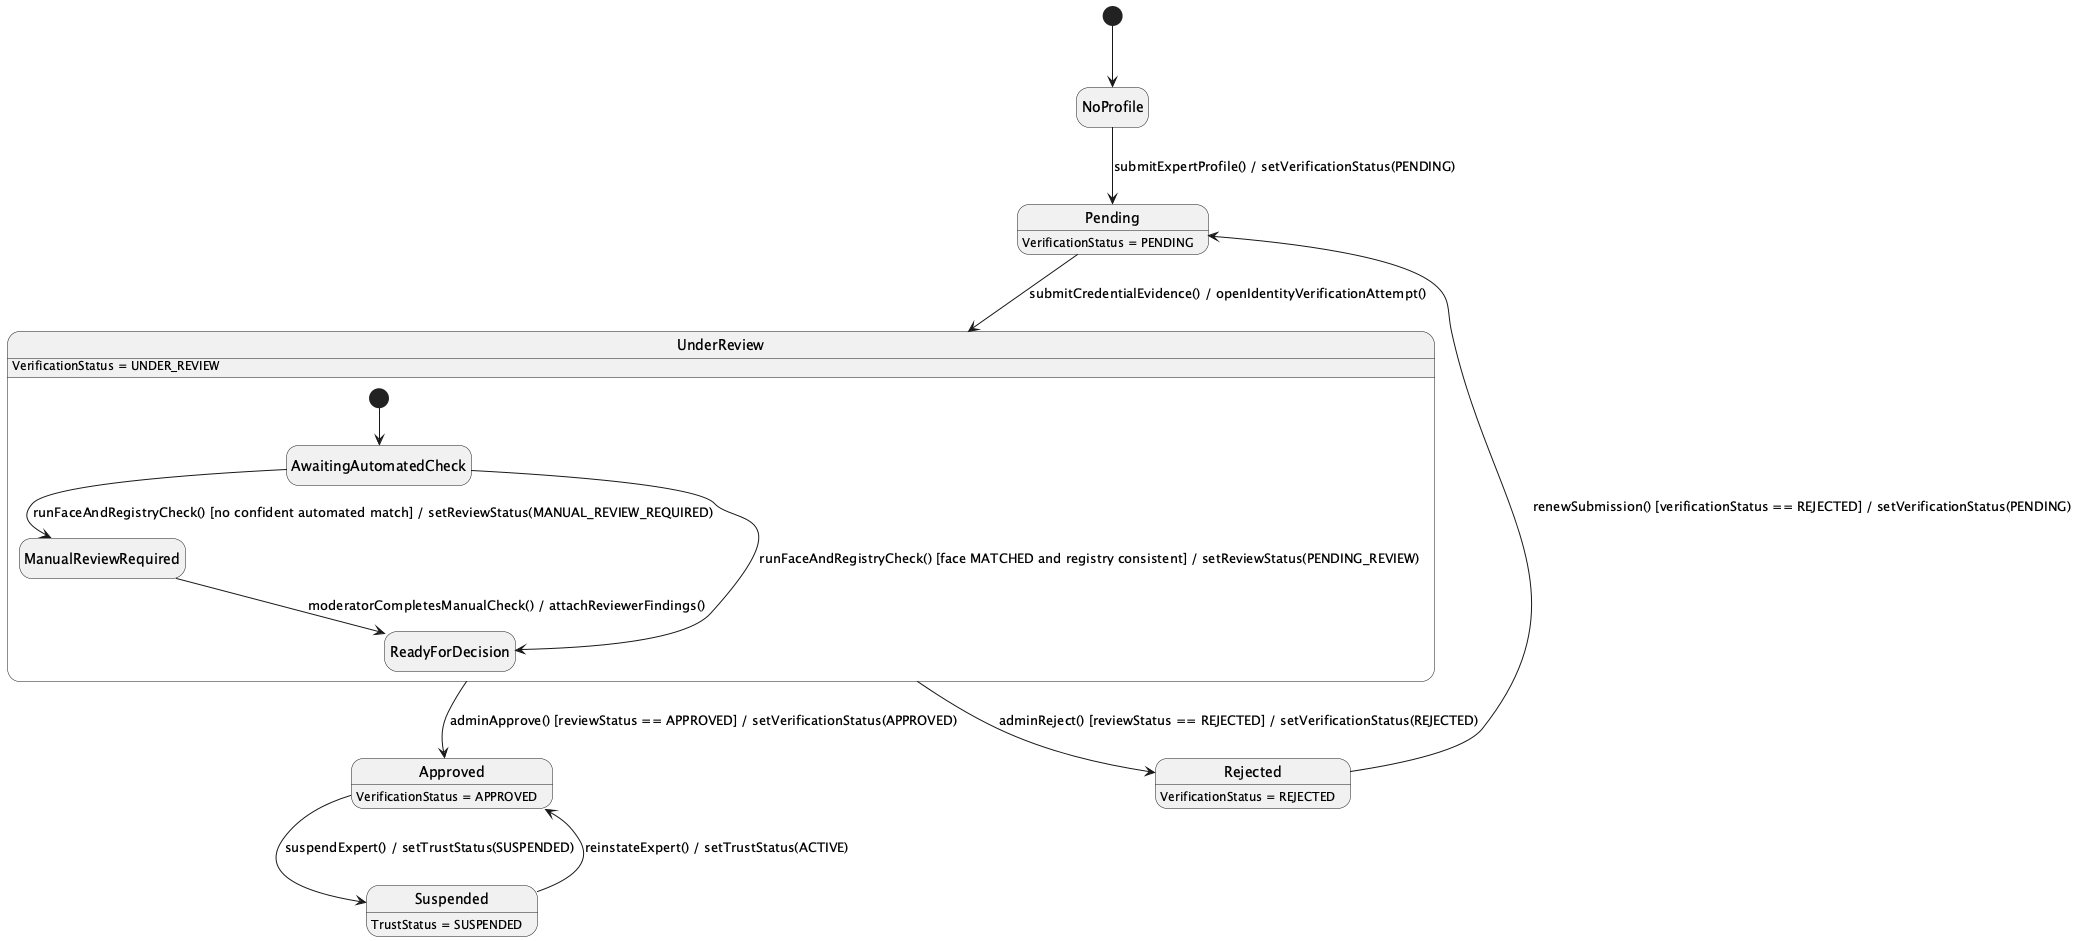

The diagram above was rendered by PlantUML. Its source (embedded in the PNG):
@startuml
hide empty description
[*] --> NoProfile

NoProfile --> Pending : submitExpertProfile() / setVerificationStatus(PENDING)
Pending --> UnderReview : submitCredentialEvidence() / openIdentityVerificationAttempt()
UnderReview --> Approved : adminApprove() [reviewStatus == APPROVED] / setVerificationStatus(APPROVED)
UnderReview --> Rejected : adminReject() [reviewStatus == REJECTED] / setVerificationStatus(REJECTED)
Rejected --> Pending : renewSubmission() [verificationStatus == REJECTED] / setVerificationStatus(PENDING)
Approved --> Suspended : suspendExpert() / setTrustStatus(SUSPENDED)
Suspended --> Approved : reinstateExpert() / setTrustStatus(ACTIVE)

state UnderReview {
  [*] --> AwaitingAutomatedCheck
  AwaitingAutomatedCheck --> ManualReviewRequired : runFaceAndRegistryCheck() [no confident automated match] / setReviewStatus(MANUAL_REVIEW_REQUIRED)
  AwaitingAutomatedCheck --> ReadyForDecision : runFaceAndRegistryCheck() [face MATCHED and registry consistent] / setReviewStatus(PENDING_REVIEW)
  ManualReviewRequired --> ReadyForDecision : moderatorCompletesManualCheck() / attachReviewerFindings()
}

Pending : VerificationStatus = PENDING
UnderReview : VerificationStatus = UNDER_REVIEW
Approved : VerificationStatus = APPROVED
Rejected : VerificationStatus = REJECTED
Suspended : TrustStatus = SUSPENDED
@enduml